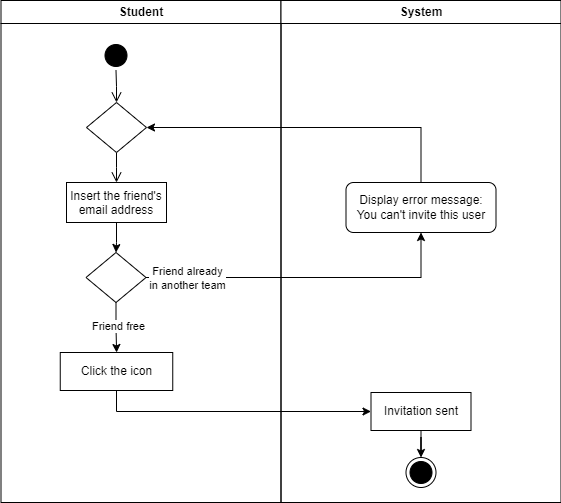

The diagram above was exported from draw.io. Its source (the exported page's mxGraphModel, read from the mxfile embedded in the PNG):
<mxGraphModel dx="1050" dy="522" grid="1" gridSize="10" guides="1" tooltips="1" connect="1" arrows="1" fold="1" page="1" pageScale="1" pageWidth="827" pageHeight="1169" math="0" shadow="0">
  <root>
    <mxCell id="0" />
    <mxCell id="1" parent="0" />
    <mxCell id="WuUfZlJ9RBuBnZvgkPJy-1" value="Student" style="swimlane;whiteSpace=wrap;startSize=23;" parent="1" vertex="1">
      <mxGeometry x="164.5" y="128" width="280" height="502" as="geometry" />
    </mxCell>
    <mxCell id="WuUfZlJ9RBuBnZvgkPJy-2" value="" style="ellipse;shape=startState;fillColor=#000000;strokeColor=#000000;" parent="WuUfZlJ9RBuBnZvgkPJy-1" vertex="1">
      <mxGeometry x="100" y="40" width="30" height="30" as="geometry" />
    </mxCell>
    <mxCell id="WuUfZlJ9RBuBnZvgkPJy-3" value="" style="edgeStyle=elbowEdgeStyle;elbow=horizontal;verticalAlign=bottom;endArrow=open;endSize=8;strokeColor=#000000;endFill=1;rounded=0" parent="WuUfZlJ9RBuBnZvgkPJy-1" source="M6THLkfCYOgnHT6YO7pC-1" target="WuUfZlJ9RBuBnZvgkPJy-5" edge="1">
      <mxGeometry x="100" y="40" as="geometry">
        <mxPoint x="115" y="110" as="targetPoint" />
      </mxGeometry>
    </mxCell>
    <mxCell id="WuUfZlJ9RBuBnZvgkPJy-4" value="" style="edgeStyle=orthogonalEdgeStyle;rounded=0;orthogonalLoop=1;jettySize=auto;html=1;" parent="WuUfZlJ9RBuBnZvgkPJy-1" source="M6THLkfCYOgnHT6YO7pC-3" target="WuUfZlJ9RBuBnZvgkPJy-6" edge="1">
      <mxGeometry relative="1" as="geometry" />
    </mxCell>
    <mxCell id="xAFmLP_j6ILwWqn6w57u-5" value="Friend free" style="edgeLabel;html=1;align=center;verticalAlign=middle;resizable=0;points=[];" parent="WuUfZlJ9RBuBnZvgkPJy-4" vertex="1" connectable="0">
      <mxGeometry x="-0.0988" y="2" relative="1" as="geometry">
        <mxPoint as="offset" />
      </mxGeometry>
    </mxCell>
    <mxCell id="WuUfZlJ9RBuBnZvgkPJy-5" value="Insert the friend's &#10;email address" style="" parent="WuUfZlJ9RBuBnZvgkPJy-1" vertex="1">
      <mxGeometry x="65.5" y="182" width="100" height="40" as="geometry" />
    </mxCell>
    <mxCell id="WuUfZlJ9RBuBnZvgkPJy-6" value="Click the icon" style="whiteSpace=wrap;html=1;" parent="WuUfZlJ9RBuBnZvgkPJy-1" vertex="1">
      <mxGeometry x="59.25" y="352" width="112.5" height="38" as="geometry" />
    </mxCell>
    <mxCell id="M6THLkfCYOgnHT6YO7pC-1" value="" style="rhombus;whiteSpace=wrap;html=1;" parent="WuUfZlJ9RBuBnZvgkPJy-1" vertex="1">
      <mxGeometry x="85.5" y="102" width="60" height="50" as="geometry" />
    </mxCell>
    <mxCell id="M6THLkfCYOgnHT6YO7pC-2" value="" style="edgeStyle=elbowEdgeStyle;elbow=horizontal;verticalAlign=bottom;endArrow=open;endSize=8;strokeColor=#000000;endFill=1;rounded=0" parent="WuUfZlJ9RBuBnZvgkPJy-1" source="WuUfZlJ9RBuBnZvgkPJy-2" target="M6THLkfCYOgnHT6YO7pC-1" edge="1">
      <mxGeometry x="100" y="40" as="geometry">
        <mxPoint x="280.5" y="280" as="targetPoint" />
        <mxPoint x="279.5" y="198" as="sourcePoint" />
      </mxGeometry>
    </mxCell>
    <mxCell id="M6THLkfCYOgnHT6YO7pC-3" value="" style="rhombus;whiteSpace=wrap;html=1;" parent="WuUfZlJ9RBuBnZvgkPJy-1" vertex="1">
      <mxGeometry x="85" y="252" width="60" height="50" as="geometry" />
    </mxCell>
    <mxCell id="M6THLkfCYOgnHT6YO7pC-4" value="" style="edgeStyle=orthogonalEdgeStyle;rounded=0;orthogonalLoop=1;jettySize=auto;html=1;" parent="WuUfZlJ9RBuBnZvgkPJy-1" source="WuUfZlJ9RBuBnZvgkPJy-5" target="M6THLkfCYOgnHT6YO7pC-3" edge="1">
      <mxGeometry relative="1" as="geometry">
        <mxPoint x="280.5" y="350" as="sourcePoint" />
        <mxPoint x="279.5" y="450" as="targetPoint" />
      </mxGeometry>
    </mxCell>
    <mxCell id="WuUfZlJ9RBuBnZvgkPJy-7" value="System" style="swimlane;whiteSpace=wrap" parent="1" vertex="1">
      <mxGeometry x="444.5" y="128" width="280" height="502" as="geometry" />
    </mxCell>
    <mxCell id="WuUfZlJ9RBuBnZvgkPJy-15" value="" style="ellipse;html=1;shape=endState;fillColor=#000000;strokeColor=#000000;" parent="1" vertex="1">
      <mxGeometry x="569.5" y="585" width="30" height="30" as="geometry" />
    </mxCell>
    <mxCell id="WuUfZlJ9RBuBnZvgkPJy-16" style="edgeStyle=orthogonalEdgeStyle;rounded=0;orthogonalLoop=1;jettySize=auto;html=1;entryX=0.5;entryY=0;entryDx=0;entryDy=0;" parent="1" source="WuUfZlJ9RBuBnZvgkPJy-17" target="WuUfZlJ9RBuBnZvgkPJy-15" edge="1">
      <mxGeometry relative="1" as="geometry" />
    </mxCell>
    <mxCell id="WuUfZlJ9RBuBnZvgkPJy-17" value="Invitation sent" style="whiteSpace=wrap;html=1;" parent="1" vertex="1">
      <mxGeometry x="534.5" y="520" width="100" height="38" as="geometry" />
    </mxCell>
    <mxCell id="M6THLkfCYOgnHT6YO7pC-5" style="edgeStyle=orthogonalEdgeStyle;rounded=0;orthogonalLoop=1;jettySize=auto;html=1;entryX=0;entryY=0.5;entryDx=0;entryDy=0;exitX=0.5;exitY=1;exitDx=0;exitDy=0;" parent="1" source="WuUfZlJ9RBuBnZvgkPJy-6" target="WuUfZlJ9RBuBnZvgkPJy-17" edge="1">
      <mxGeometry relative="1" as="geometry" />
    </mxCell>
    <mxCell id="xAFmLP_j6ILwWqn6w57u-3" style="edgeStyle=orthogonalEdgeStyle;rounded=0;orthogonalLoop=1;jettySize=auto;html=1;entryX=1;entryY=0.5;entryDx=0;entryDy=0;exitX=0.5;exitY=0;exitDx=0;exitDy=0;" parent="1" source="xAFmLP_j6ILwWqn6w57u-1" target="M6THLkfCYOgnHT6YO7pC-1" edge="1">
      <mxGeometry relative="1" as="geometry" />
    </mxCell>
    <mxCell id="xAFmLP_j6ILwWqn6w57u-1" value="Display error message:&lt;br&gt;You can't invite this user" style="rounded=1;whiteSpace=wrap;html=1;" parent="1" vertex="1">
      <mxGeometry x="509.5" y="310" width="150" height="50" as="geometry" />
    </mxCell>
    <mxCell id="xAFmLP_j6ILwWqn6w57u-2" style="edgeStyle=orthogonalEdgeStyle;rounded=0;orthogonalLoop=1;jettySize=auto;html=1;entryX=0.5;entryY=1;entryDx=0;entryDy=0;" parent="1" source="M6THLkfCYOgnHT6YO7pC-3" target="xAFmLP_j6ILwWqn6w57u-1" edge="1">
      <mxGeometry relative="1" as="geometry" />
    </mxCell>
    <mxCell id="xAFmLP_j6ILwWqn6w57u-4" value="Friend already&lt;br&gt;in another team" style="edgeLabel;html=1;align=center;verticalAlign=middle;resizable=0;points=[];" parent="xAFmLP_j6ILwWqn6w57u-2" vertex="1" connectable="0">
      <mxGeometry x="-0.8231" y="-1" relative="1" as="geometry">
        <mxPoint x="13" y="-1" as="offset" />
      </mxGeometry>
    </mxCell>
  </root>
</mxGraphModel>